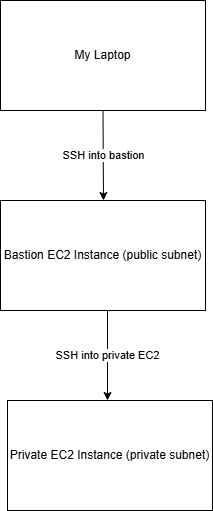

The diagram above was exported from draw.io. Its source (the exported page's mxGraphModel, read from the mxfile embedded in the PNG):
<mxGraphModel dx="1201" dy="674" grid="1" gridSize="10" guides="1" tooltips="1" connect="1" arrows="1" fold="1" page="1" pageScale="1" pageWidth="850" pageHeight="1100" math="0" shadow="0">
  <root>
    <mxCell id="0" />
    <mxCell id="1" parent="0" />
    <mxCell id="tiMCVIe2fn1c72zwzYQb-1" parent="1" style="rounded=0;whiteSpace=wrap;html=1;" value="My Laptop" vertex="1">
      <mxGeometry height="110" width="205" x="323" y="50" as="geometry" />
    </mxCell>
    <mxCell id="tiMCVIe2fn1c72zwzYQb-2" edge="1" parent="1" source="tiMCVIe2fn1c72zwzYQb-1" style="endArrow=classic;html=1;rounded=0;exitX=0.5;exitY=1;exitDx=0;exitDy=0;" value="SSH into bastion">
      <mxGeometry height="50" relative="1" width="50" as="geometry">
        <mxPoint x="425" y="230" as="sourcePoint" />
        <mxPoint x="426" y="250" as="targetPoint" />
      </mxGeometry>
    </mxCell>
    <mxCell id="tiMCVIe2fn1c72zwzYQb-3" parent="1" style="rounded=0;whiteSpace=wrap;html=1;" value="Bastion EC2 Instance (public subnet)" vertex="1">
      <mxGeometry height="110" width="205" x="323" y="250" as="geometry" />
    </mxCell>
    <mxCell id="tiMCVIe2fn1c72zwzYQb-4" edge="1" parent="1" style="endArrow=classic;html=1;rounded=0;exitX=0.5;exitY=1;exitDx=0;exitDy=0;" value="SSH into private EC2">
      <mxGeometry height="50" relative="1" width="50" as="geometry">
        <mxPoint x="430" y="360" as="sourcePoint" />
        <mxPoint x="430" y="450" as="targetPoint" />
      </mxGeometry>
    </mxCell>
    <mxCell id="tiMCVIe2fn1c72zwzYQb-5" parent="1" style="rounded=0;whiteSpace=wrap;html=1;" value="Private EC2 Instance (private subnet)" vertex="1">
      <mxGeometry height="110" width="205" x="330" y="450" as="geometry" />
    </mxCell>
  </root>
</mxGraphModel>